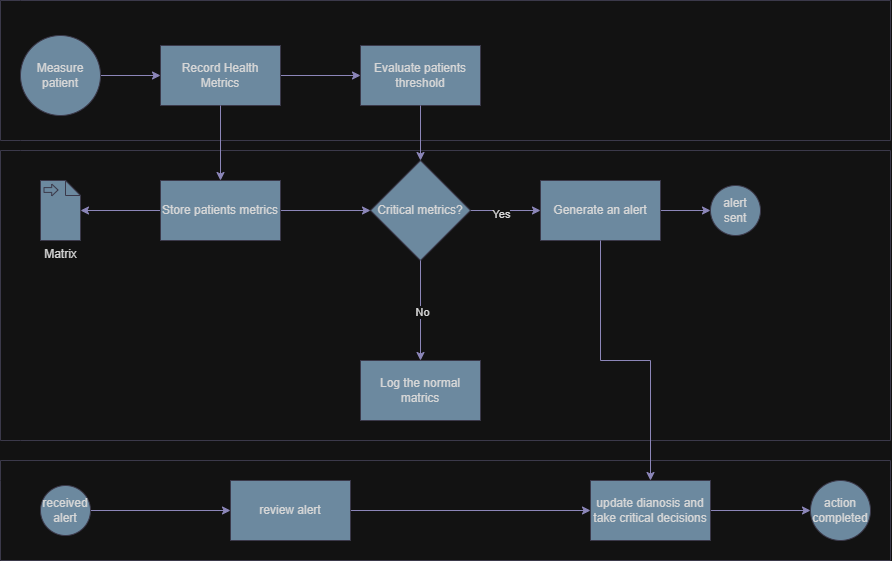

The diagram above was exported from draw.io. Its source (the exported page's mxGraphModel, read from the mxfile embedded in the PNG):
<mxGraphModel dx="1464" dy="596" grid="1" gridSize="10" guides="1" tooltips="1" connect="1" arrows="1" fold="1" page="1" pageScale="1" pageWidth="850" pageHeight="1100" math="0" shadow="0">
  <root>
    <mxCell id="0" />
    <mxCell id="1" parent="0" />
    <mxCell id="AT2UzAUwngvCVych6bgT-2" parent="1" style="swimlane;html=1;startSize=20;fontStyle=0;collapsible=0;horizontal=0;swimlaneLine=0;fillColor=none;whiteSpace=wrap;strokeColor=#D0CEE2;fontColor=#1A1A1A;" value="" vertex="1">
      <mxGeometry height="140" width="890" x="40" y="40" as="geometry" />
    </mxCell>
    <mxCell id="AT2UzAUwngvCVych6bgT-5" edge="1" parent="AT2UzAUwngvCVych6bgT-2" source="AT2UzAUwngvCVych6bgT-3" style="edgeStyle=orthogonalEdgeStyle;rounded=0;orthogonalLoop=1;jettySize=auto;html=1;strokeColor=#736CA8;fontColor=#1A1A1A;" target="AT2UzAUwngvCVych6bgT-4" value="">
      <mxGeometry relative="1" as="geometry" />
    </mxCell>
    <mxCell id="AT2UzAUwngvCVych6bgT-3" parent="AT2UzAUwngvCVych6bgT-2" style="ellipse;whiteSpace=wrap;html=1;aspect=fixed;strokeColor=#D0CEE2;fontColor=#1A1A1A;fillColor=#5D7F99;" value="Measure patient" vertex="1">
      <mxGeometry height="80" width="80" x="20" y="35" as="geometry" />
    </mxCell>
    <mxCell id="AT2UzAUwngvCVych6bgT-7" edge="1" parent="AT2UzAUwngvCVych6bgT-2" source="AT2UzAUwngvCVych6bgT-4" style="edgeStyle=orthogonalEdgeStyle;rounded=0;orthogonalLoop=1;jettySize=auto;html=1;strokeColor=#736CA8;fontColor=#1A1A1A;" target="AT2UzAUwngvCVych6bgT-6" value="">
      <mxGeometry relative="1" as="geometry" />
    </mxCell>
    <mxCell id="AT2UzAUwngvCVych6bgT-4" parent="AT2UzAUwngvCVych6bgT-2" style="whiteSpace=wrap;html=1;fillColor=#5D7F99;strokeColor=#D0CEE2;fontColor=#1A1A1A;" value="Record Health Metrics" vertex="1">
      <mxGeometry height="60" width="120" x="160" y="45" as="geometry" />
    </mxCell>
    <mxCell id="AT2UzAUwngvCVych6bgT-6" parent="AT2UzAUwngvCVych6bgT-2" style="whiteSpace=wrap;html=1;fillColor=#5D7F99;strokeColor=#D0CEE2;fontColor=#1A1A1A;" value="Evaluate patients threshold" vertex="1">
      <mxGeometry height="60" width="120" x="360" y="45" as="geometry" />
    </mxCell>
    <mxCell id="AT2UzAUwngvCVych6bgT-8" parent="1" style="swimlane;html=1;startSize=20;fontStyle=0;collapsible=0;horizontal=0;swimlaneLine=0;fillColor=none;whiteSpace=wrap;strokeColor=#D0CEE2;fontColor=#1A1A1A;" value="" vertex="1">
      <mxGeometry height="290" width="890" x="40" y="190" as="geometry" />
    </mxCell>
    <mxCell id="AT2UzAUwngvCVych6bgT-12" edge="1" parent="AT2UzAUwngvCVych6bgT-8" source="AT2UzAUwngvCVych6bgT-9" style="edgeStyle=orthogonalEdgeStyle;rounded=0;orthogonalLoop=1;jettySize=auto;html=1;strokeColor=#736CA8;fontColor=#1A1A1A;" target="AT2UzAUwngvCVych6bgT-11">
      <mxGeometry relative="1" as="geometry" />
    </mxCell>
    <mxCell id="AT2UzAUwngvCVych6bgT-14" edge="1" parent="AT2UzAUwngvCVych6bgT-8" source="AT2UzAUwngvCVych6bgT-9" style="edgeStyle=orthogonalEdgeStyle;rounded=0;orthogonalLoop=1;jettySize=auto;html=1;strokeColor=#736CA8;fontColor=#1A1A1A;" target="AT2UzAUwngvCVych6bgT-13" value="">
      <mxGeometry relative="1" as="geometry" />
    </mxCell>
    <mxCell id="AT2UzAUwngvCVych6bgT-9" parent="AT2UzAUwngvCVych6bgT-8" style="whiteSpace=wrap;html=1;fillColor=#5D7F99;strokeColor=#D0CEE2;fontColor=#1A1A1A;" value="Store patients metrics" vertex="1">
      <mxGeometry height="60" width="120" x="160" y="30" as="geometry" />
    </mxCell>
    <mxCell id="AT2UzAUwngvCVych6bgT-11" parent="AT2UzAUwngvCVych6bgT-8" style="shape=mxgraph.bpmn.data2;labelPosition=center;verticalLabelPosition=bottom;align=center;verticalAlign=top;size=15;html=1;bpmnTransferType=input;strokeColor=#D0CEE2;fontColor=#1A1A1A;fillColor=#5D7F99;" value="Matrix" vertex="1">
      <mxGeometry height="60" width="40" x="40" y="30" as="geometry" />
    </mxCell>
    <mxCell id="AT2UzAUwngvCVych6bgT-17" edge="1" parent="AT2UzAUwngvCVych6bgT-8" source="AT2UzAUwngvCVych6bgT-13" style="edgeStyle=orthogonalEdgeStyle;rounded=0;orthogonalLoop=1;jettySize=auto;html=1;strokeColor=#736CA8;fontColor=#1A1A1A;" target="AT2UzAUwngvCVych6bgT-16" value="">
      <mxGeometry relative="1" as="geometry" />
    </mxCell>
    <mxCell id="AT2UzAUwngvCVych6bgT-18" connectable="0" parent="AT2UzAUwngvCVych6bgT-17" style="edgeLabel;html=1;align=center;verticalAlign=middle;resizable=0;points=[];strokeColor=#D0CEE2;fontColor=#1A1A1A;fillColor=#5D7F99;" value="Yes" vertex="1">
      <mxGeometry relative="1" x="-0.1619" y="-3" as="geometry">
        <mxPoint as="offset" />
      </mxGeometry>
    </mxCell>
    <mxCell id="AT2UzAUwngvCVych6bgT-13" parent="AT2UzAUwngvCVych6bgT-8" style="rhombus;whiteSpace=wrap;html=1;fillColor=#5D7F99;strokeColor=#D0CEE2;fontColor=#1A1A1A;" value="Critical metrics?" vertex="1">
      <mxGeometry height="100" width="100" x="370" y="10" as="geometry" />
    </mxCell>
    <mxCell id="AT2UzAUwngvCVych6bgT-23" edge="1" parent="AT2UzAUwngvCVych6bgT-8" source="AT2UzAUwngvCVych6bgT-16" style="edgeStyle=orthogonalEdgeStyle;rounded=0;orthogonalLoop=1;jettySize=auto;html=1;strokeColor=#736CA8;fontColor=#1A1A1A;" target="AT2UzAUwngvCVych6bgT-22" value="">
      <mxGeometry relative="1" as="geometry" />
    </mxCell>
    <mxCell id="AT2UzAUwngvCVych6bgT-16" parent="AT2UzAUwngvCVych6bgT-8" style="whiteSpace=wrap;html=1;fillColor=#5D7F99;strokeColor=#D0CEE2;fontColor=#1A1A1A;" value="Generate an alert" vertex="1">
      <mxGeometry height="60" width="120" x="540" y="30" as="geometry" />
    </mxCell>
    <mxCell id="AT2UzAUwngvCVych6bgT-22" parent="AT2UzAUwngvCVych6bgT-8" style="ellipse;whiteSpace=wrap;html=1;fillColor=#5D7F99;strokeColor=#D0CEE2;fontColor=#1A1A1A;" value="alert sent" vertex="1">
      <mxGeometry height="50" width="50" x="710" y="35" as="geometry" />
    </mxCell>
    <mxCell id="AT2UzAUwngvCVych6bgT-10" edge="1" parent="1" source="AT2UzAUwngvCVych6bgT-4" style="edgeStyle=orthogonalEdgeStyle;rounded=0;orthogonalLoop=1;jettySize=auto;html=1;strokeColor=#736CA8;fontColor=#1A1A1A;" target="AT2UzAUwngvCVych6bgT-9" value="">
      <mxGeometry relative="1" as="geometry" />
    </mxCell>
    <mxCell id="AT2UzAUwngvCVych6bgT-15" edge="1" parent="1" source="AT2UzAUwngvCVych6bgT-6" style="edgeStyle=orthogonalEdgeStyle;rounded=0;orthogonalLoop=1;jettySize=auto;html=1;entryX=0.5;entryY=0;entryDx=0;entryDy=0;strokeColor=#736CA8;fontColor=#1A1A1A;" target="AT2UzAUwngvCVych6bgT-13">
      <mxGeometry relative="1" as="geometry" />
    </mxCell>
    <mxCell id="AT2UzAUwngvCVych6bgT-19" parent="1" style="whiteSpace=wrap;html=1;fillColor=#5D7F99;strokeColor=#D0CEE2;fontColor=#1A1A1A;" value="Log the normal matrics" vertex="1">
      <mxGeometry height="60" width="120" x="400" y="400" as="geometry" />
    </mxCell>
    <mxCell id="AT2UzAUwngvCVych6bgT-20" edge="1" parent="1" source="AT2UzAUwngvCVych6bgT-13" style="edgeStyle=orthogonalEdgeStyle;rounded=0;orthogonalLoop=1;jettySize=auto;html=1;strokeColor=#736CA8;fontColor=#1A1A1A;" target="AT2UzAUwngvCVych6bgT-19" value="">
      <mxGeometry relative="1" as="geometry" />
    </mxCell>
    <mxCell id="AT2UzAUwngvCVych6bgT-21" connectable="0" parent="AT2UzAUwngvCVych6bgT-20" style="edgeLabel;html=1;align=center;verticalAlign=middle;resizable=0;points=[];strokeColor=#D0CEE2;fontColor=#1A1A1A;fillColor=#5D7F99;" value="No" vertex="1">
      <mxGeometry relative="1" x="0.02" y="1" as="geometry">
        <mxPoint as="offset" />
      </mxGeometry>
    </mxCell>
    <mxCell id="AT2UzAUwngvCVych6bgT-36" parent="1" style="swimlane;html=1;startSize=20;fontStyle=0;collapsible=0;horizontal=1;swimlaneLine=0;fillColor=none;whiteSpace=wrap;strokeColor=#D0CEE2;fontColor=#1A1A1A;" value="" vertex="1">
      <mxGeometry height="100" width="890" x="40" y="500" as="geometry" />
    </mxCell>
    <mxCell id="AT2UzAUwngvCVych6bgT-39" edge="1" parent="AT2UzAUwngvCVych6bgT-36" source="AT2UzAUwngvCVych6bgT-37" style="edgeStyle=orthogonalEdgeStyle;rounded=0;orthogonalLoop=1;jettySize=auto;html=1;strokeColor=#736CA8;fontColor=#1A1A1A;" target="AT2UzAUwngvCVych6bgT-38" value="">
      <mxGeometry relative="1" as="geometry" />
    </mxCell>
    <mxCell id="AT2UzAUwngvCVych6bgT-37" parent="AT2UzAUwngvCVych6bgT-36" style="ellipse;whiteSpace=wrap;html=1;aspect=fixed;strokeColor=#D0CEE2;fontColor=#1A1A1A;fillColor=#5D7F99;" value="received alert" vertex="1">
      <mxGeometry height="50" width="50" x="40" y="25" as="geometry" />
    </mxCell>
    <mxCell id="AT2UzAUwngvCVych6bgT-41" edge="1" parent="AT2UzAUwngvCVych6bgT-36" source="AT2UzAUwngvCVych6bgT-38" style="edgeStyle=orthogonalEdgeStyle;rounded=0;orthogonalLoop=1;jettySize=auto;html=1;strokeColor=#736CA8;fontColor=#1A1A1A;" target="AT2UzAUwngvCVych6bgT-40" value="">
      <mxGeometry relative="1" as="geometry" />
    </mxCell>
    <mxCell id="AT2UzAUwngvCVych6bgT-38" parent="AT2UzAUwngvCVych6bgT-36" style="whiteSpace=wrap;html=1;fillColor=#5D7F99;strokeColor=#D0CEE2;fontColor=#1A1A1A;" value="review alert" vertex="1">
      <mxGeometry height="60" width="120" x="230" y="20" as="geometry" />
    </mxCell>
    <mxCell id="AT2UzAUwngvCVych6bgT-43" edge="1" parent="AT2UzAUwngvCVych6bgT-36" source="AT2UzAUwngvCVych6bgT-40" style="edgeStyle=orthogonalEdgeStyle;rounded=0;orthogonalLoop=1;jettySize=auto;html=1;strokeColor=#736CA8;fontColor=#1A1A1A;" target="AT2UzAUwngvCVych6bgT-42" value="">
      <mxGeometry relative="1" as="geometry" />
    </mxCell>
    <mxCell id="AT2UzAUwngvCVych6bgT-40" parent="AT2UzAUwngvCVych6bgT-36" style="whiteSpace=wrap;html=1;fillColor=#5D7F99;strokeColor=#D0CEE2;fontColor=#1A1A1A;" value="update dianosis and take critical decisions" vertex="1">
      <mxGeometry height="60" width="120" x="590" y="20" as="geometry" />
    </mxCell>
    <mxCell id="AT2UzAUwngvCVych6bgT-42" parent="AT2UzAUwngvCVych6bgT-36" style="ellipse;whiteSpace=wrap;html=1;fillColor=#5D7F99;strokeColor=#D0CEE2;fontColor=#1A1A1A;" value="action completed" vertex="1">
      <mxGeometry height="60" width="60" x="810" y="20" as="geometry" />
    </mxCell>
    <mxCell id="AT2UzAUwngvCVych6bgT-44" edge="1" parent="1" source="AT2UzAUwngvCVych6bgT-16" style="edgeStyle=orthogonalEdgeStyle;rounded=0;orthogonalLoop=1;jettySize=auto;html=1;strokeColor=#736CA8;fontColor=#1A1A1A;" target="AT2UzAUwngvCVych6bgT-40">
      <mxGeometry relative="1" as="geometry" />
    </mxCell>
  </root>
</mxGraphModel>